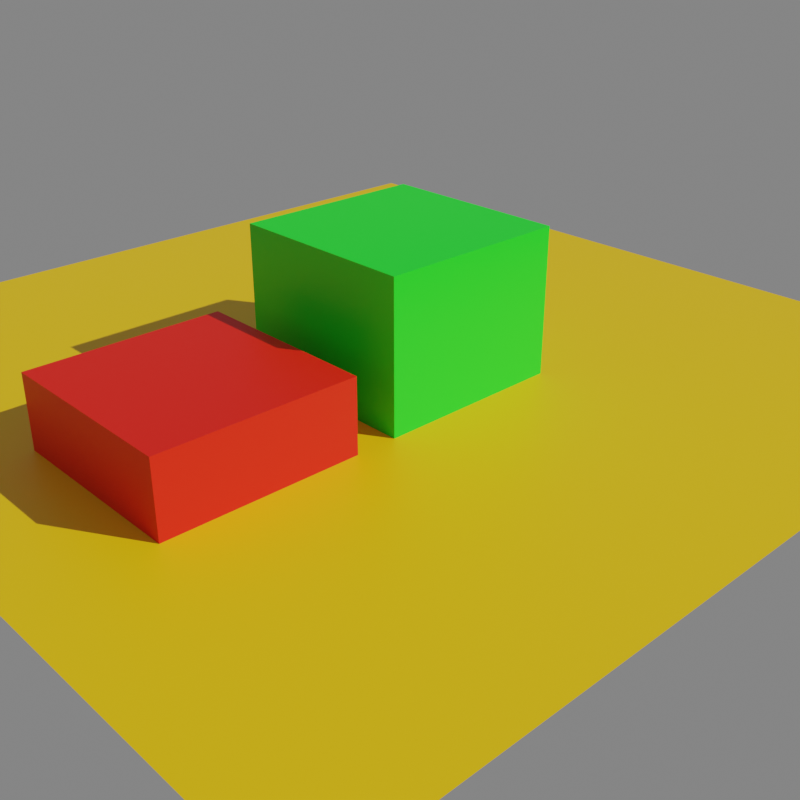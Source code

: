 # Source: superbaker-addon-test.blend  (saved by Blender 2.92.15; exported with 4.5.12 LTS)
import bpy
from mathutils import Matrix  # noqa: F401  (used for matrix-valued properties, if any)

bpy.ops.wm.read_factory_settings(use_empty=True)
scene = bpy.context.scene
scene.name = 'Scene'

# ---- collections
col_collection = bpy.data.collections.new('Collection'); scene.collection.children.link(col_collection)

# ---- images (referenced by path relative to the original .blend; pixels are not part of the script)
import os
ASSET_DIR = os.environ.get("B2B_ASSET_DIR", "")  # directory of the original .blend (textures are referenced by path, not embedded)
HERE = os.path.dirname(os.path.abspath(__file__))  # packed textures are extracted next to this script under _unpacked/

def load_image(name, relpath, width, height, colorspace="sRGB"):
    """Load a texture the original file referenced (path relative to the .blend, or extracted next to this script)."""
    p = next((c for c in (os.path.join(HERE, relpath), os.path.join(ASSET_DIR, relpath)) if relpath and os.path.exists(c)), "")
    if p:
        img = bpy.data.images.load(p, check_existing=True)
        img.name = name
    else:  # same state as the original file: an image datablock whose file is absent (Cycles renders it pink)
        img = bpy.data.images.new(name, width, height)
        img.source = "FILE"
        img.filepath = "//" + (relpath or name)
    img.colorspace_settings.name = colorspace
    return img
img_sb_lightmap_xi5xnk = load_image('sb_lightmap_XI5XNK', '', 256, 256, 'sRGB')
img_sb_lightmap_2mj9xc = load_image('sb_lightmap_2MJ9XC', '', 256, 256, 'sRGB')
img_sb_lightmap_6pry7q = load_image('sb_lightmap_6PRY7Q', '', 512, 512, 'sRGB')

# ---- materials (node trees are filled in below, after node groups)
mat_material = bpy.data.materials.new('Material')
mat_material.alpha_threshold = 0.0
mat_material.line_color = (0.0, 0.0, 0.0, 1.0)
mat_material_001 = bpy.data.materials.new('Material.001')
mat_material_002 = bpy.data.materials.new('Material.002')

# ---- material node trees
mat_material.use_nodes = True; mat_material.node_tree.nodes.clear()
_N = mat_material.node_tree.nodes; _L = mat_material.node_tree.links
n0 = _N.new('ShaderNodeBsdfPrincipled'); n0.name = 'Principled BSDF'; n0.location = (-107, 280)
n0.distribution = 'GGX'
n0.subsurface_method = 'BURLEY'
n0.inputs[0].default_value = (0.0, 0.8, 0.01409, 1.0)
n0.inputs[2].default_value = 0.4
n0.inputs[3].default_value = 1.45
n0.inputs[27].default_value = (0.0, 0.0, 0.0, 1.0)
n0.inputs[28].default_value = 1.0
n1 = _N.new('ShaderNodeOutputMaterial'); n1.name = 'Material Output'; n1.location = (371, 258)
n2 = _N.new('ShaderNodeTexImage'); n2.name = 'Image Texture'; n2.location = (-600, -100)
n2.label = 'superbaker_lightmap'
n2.image = img_sb_lightmap_xi5xnk
_L.new(n0.outputs[0], n1.inputs[0])
n1.is_active_output = True
mat_material_001.use_nodes = True; mat_material_001.node_tree.nodes.clear()
_N = mat_material_001.node_tree.nodes; _L = mat_material_001.node_tree.links
n0 = _N.new('ShaderNodeOutputMaterial'); n0.name = 'Material Output'; n0.location = (300, 300)
n1 = _N.new('ShaderNodeBsdfPrincipled'); n1.name = 'Principled BSDF'; n1.location = (10, 300)
n1.distribution = 'GGX'
n1.subsurface_method = 'BURLEY'
n1.inputs[0].default_value = (0.8, 0.4577, 0.0, 1.0)
n1.inputs[3].default_value = 1.45
n1.inputs[27].default_value = (0.0, 0.0, 0.0, 1.0)
n1.inputs[28].default_value = 1.0
n2 = _N.new('ShaderNodeTexImage'); n2.name = 'Image Texture.001'; n2.location = (-690, 153)
n2.label = 'superbaker_lightmap'
n2.width = 331
n2.image = img_sb_lightmap_2mj9xc
_L.new(n1.outputs[0], n0.inputs[0])
n0.is_active_output = True
mat_material_002.use_nodes = True; mat_material_002.node_tree.nodes.clear()
_N = mat_material_002.node_tree.nodes; _L = mat_material_002.node_tree.links
n0 = _N.new('ShaderNodeBsdfPrincipled'); n0.name = 'Principled BSDF'; n0.location = (10, 300)
n0.distribution = 'GGX'
n0.subsurface_method = 'BURLEY'
n0.inputs[0].default_value = (0.8, 0.006343, 0.0, 1.0)
n0.inputs[3].default_value = 1.45
n0.inputs[27].default_value = (0.0, 0.0, 0.0, 1.0)
n0.inputs[28].default_value = 1.0
n1 = _N.new('ShaderNodeOutputMaterial'); n1.name = 'Material Output'; n1.location = (300, 300)
n2 = _N.new('ShaderNodeTexImage'); n2.name = 'Image Texture'; n2.location = (-600, 62)
n2.label = 'superbaker_lightmap'
n2.image = img_sb_lightmap_6pry7q
_L.new(n0.outputs[0], n1.inputs[0])
n1.is_active_output = True

# ---- world
world_world = bpy.data.worlds.new('World'); scene.world = world_world
world_world.use_nodes = True; world_world.node_tree.nodes.clear()
_N = world_world.node_tree.nodes; _L = world_world.node_tree.links
n0 = _N.new('ShaderNodeOutputWorld'); n0.name = 'World Output'; n0.location = (300, 300)
n1 = _N.new('ShaderNodeBackground'); n1.name = 'Background'; n1.location = (10, 300)
n1.inputs[0].default_value = (0.05088, 0.05088, 0.05088, 1.0)
_L.new(n1.outputs[0], n0.inputs[0])
n0.is_active_output = True
world_world.color = (0.05088, 0.05088, 0.05088)
world_world.use_sun_shadow = False
world_world.sun_shadow_jitter_overblur = 0.0

# ---- cameras
cam_camera = bpy.data.cameras.new('Camera')
cam_camera.clip_end = 100.0
cam_camera.ortho_scale = 7.314

# ---- lights
light_sun = bpy.data.lights.new('Sun', 'SUN')
light_sun.transmission_factor = 0.0
light_sun.energy = 1.0
light_sun.shadow_soft_size = 0.125

# ---- meshes
me_cube = bpy.data.meshes.new('Cube')
me_cube.from_pydata([(1.0, 1.0, 1.0), (1.0, 1.0, -1.0), (1.0, -1.0, 1.0), (1.0, -1.0, -1.0), (-1.0, 1.0, 1.0), (-1.0, 1.0, -1.0), (-1.0, -1.0, 1.0), (-1.0, -1.0, -1.0)], [], [(0, 4, 6, 2), (3, 2, 6, 7), (7, 6, 4, 5), (5, 1, 3, 7), (1, 0, 2, 3), (5, 4, 0, 1)])
_uv = me_cube.uv_layers.new(name='UVMap')
_uv.uv.foreach_set('vector', [0.625, 0.5, 0.875, 0.5, 0.875, 0.75, 0.625, 0.75, 0.375, 0.75, 0.625, 0.75, 0.625, 1.0, 0.375, 1.0, 0.375, 0.0, 0.625, 0.0, 0.625, 0.25, 0.375, 0.25, 0.125, 0.5, 0.375, 0.5, 0.375, 0.75, 0.125, 0.75, 0.375, 0.5, 0.625, 0.5, 0.625, 0.75, 0.375, 0.75, 0.375, 0.25, 0.625, 0.25, 0.625, 0.5, 0.375, 0.5])
_uv = me_cube.uv_layers.new(name='sb_lightmap')
_uv.uv.foreach_set('vector', [0.75, 0.25, 1.0, 0.25, 1.0, 0.5, 0.75, 0.5, 0.25, 0.25, 0.25, 0.5, 0.0, 0.5, 0.0, 0.25, 0.5, 0.0, 0.5, 0.25, 0.25, 0.25, 0.25, 0.0, 0.25, 0.25, 0.5, 0.25, 0.5, 0.5, 0.25, 0.5, 0.25, 0.5, 0.25, 0.75, 0.0, 0.75, 0.0, 0.5, 0.75, 0.0, 0.75, 0.25, 0.5, 0.25, 0.5, 0.0])
_uv.active_render = True
me_cube.materials.append(mat_material)
me_cube.use_remesh_preserve_volume = False
me_cube.use_remesh_preserve_attributes = False
me_cube.use_mirror_vertex_groups = False
me_cube.update()
me_plane = bpy.data.meshes.new('Plane')
me_plane.from_pydata([(-1.0, -1.0, 0.0), (1.0, -1.0, 0.0), (-1.0, 1.0, 0.0), (1.0, 1.0, 0.0)], [], [(0, 1, 3, 2)])
_uv = me_plane.uv_layers.new(name='UVMap')
_uv.uv.foreach_set('vector', [0.0, 0.0, 1.0, 0.0, 1.0, 1.0, 0.0, 1.0])
_uv.active_render = True
_uv = me_plane.uv_layers.new(name='sb_lightmap')
_uv.uv.foreach_set('vector', [1.0, 1.0, 1.192e-07, 1.0, 0.0, 1.192e-07, 1.0, 0.0])
me_plane.materials.append(mat_material_001)
me_plane.use_remesh_fix_poles = True
me_plane.use_remesh_preserve_attributes = False
me_plane.use_mirror_vertex_groups = False
me_plane.update()
me_cube_001 = bpy.data.meshes.new('Cube.001')
me_cube_001.from_pydata([(-1.0, -1.0, -1.0), (-1.0, -1.0, 1.0), (-1.0, 1.0, -1.0), (-1.0, 1.0, 1.0), (1.0, -1.0, -1.0), (1.0, -1.0, 1.0), (1.0, 1.0, -1.0), (1.0, 1.0, 1.0)], [], [(0, 1, 3, 2), (2, 3, 7, 6), (6, 7, 5, 4), (4, 5, 1, 0), (2, 6, 4, 0), (7, 3, 1, 5)])
_uv = me_cube_001.uv_layers.new(name='UVMap')
_uv.uv.foreach_set('vector', [0.375, 0.0, 0.625, 0.0, 0.625, 0.25, 0.375, 0.25, 0.375, 0.25, 0.625, 0.25, 0.625, 0.5, 0.375, 0.5, 0.375, 0.5, 0.625, 0.5, 0.625, 0.75, 0.375, 0.75, 0.375, 0.75, 0.625, 0.75, 0.625, 1.0, 0.375, 1.0, 0.125, 0.5, 0.375, 0.5, 0.375, 0.75, 0.125, 0.75, 0.625, 0.5, 0.875, 0.5, 0.875, 0.75, 0.625, 0.75])
_uv.active_render = True
_uv = me_cube_001.uv_layers.new(name='sb_lightmap')
_uv.uv.foreach_set('vector', [0.5, 0.5, 0.5, 0.75, 0.25, 0.75, 0.25, 0.5, 0.75, 0.5, 0.75, 0.75, 0.5, 0.75, 0.5, 0.5, 0.25, 0.75, 0.25, 1.0, 0.0, 1.0, 0.0, 0.75, 1.0, 0.0, 1.0, 0.25, 0.75, 0.25, 0.75, 0.0, 0.25, 0.75, 0.5, 0.75, 0.5, 1.0, 0.25, 1.0, 0.0, 0.0, 0.25, 0.0, 0.25, 0.25, 0.0, 0.25])
me_cube_001.materials.append(mat_material_002)
me_cube_001.use_remesh_fix_poles = True
me_cube_001.use_remesh_preserve_attributes = False
me_cube_001.use_mirror_vertex_groups = False
me_cube_001.update()

# ---- objects
ob_cube = bpy.data.objects.new('Cube', me_cube)
ob_camera = bpy.data.objects.new('Camera', cam_camera)
ob_plane = bpy.data.objects.new('Plane', me_plane)
ob_cube_001 = bpy.data.objects.new('Cube.001', me_cube_001)
ob_sun = bpy.data.objects.new('Sun', light_sun)

# ---- transforms, parenting, visibility, modifiers, constraints
ob_cube.location = (0.0, 0.0, 0.7732)
ob_cube.lock_rotations_4d = False
ob_cube.empty_display_type = 'ARROWS'
ob_cube.lineart.crease_threshold = 0.0
ob_camera.location = (7.359, -6.926, 4.958)
ob_camera.rotation_euler = (1.109, 0.0, 0.8149)
ob_camera.lock_rotations_4d = False
ob_camera.empty_display_type = 'ARROWS'
ob_camera.color = (0.0, 0.0, 0.0, 0.0)
ob_camera.display_type = 'WIRE'
ob_camera.lineart.crease_threshold = 0.0
ob_plane.location = (-0.473, 0.0, 0.2472)
ob_plane.scale = (-4.699, -4.699, -4.699)
ob_plane.lineart.crease_threshold = 0.0
ob_cube_001.location = (0.0, -2.43, 0.0)
ob_cube_001.lineart.crease_threshold = 0.0
ob_sun.location = (0.0, 12.77, 9.563)
ob_sun.rotation_euler = (-0.8939, 0.3727, -0.743)
ob_sun.lineart.crease_threshold = 0.0

# ---- collection membership
col_collection.objects.link(ob_cube)
col_collection.objects.link(ob_camera)
col_collection.objects.link(ob_plane)
col_collection.objects.link(ob_cube_001)
col_collection.objects.link(ob_sun)

# ---- scene / render settings (as saved in the file)
scene.camera = ob_camera
scene.frame_start = 1; scene.frame_end = 250; scene.frame_set(0)
scene.render.engine = 'CYCLES'
scene.render.resolution_x = 4
scene.render.resolution_y = 4
scene.cycles.use_denoising = False
scene.cycles.samples = 128
scene.cycles.sampling_pattern = 'TABULATED_SOBOL'
scene.cycles.use_adaptive_sampling = False
scene.cycles.use_light_tree = False
scene.view_settings.view_transform = 'Filmic'
scene.view_settings.exposure = 2.0
bpy.context.view_layer.update()
